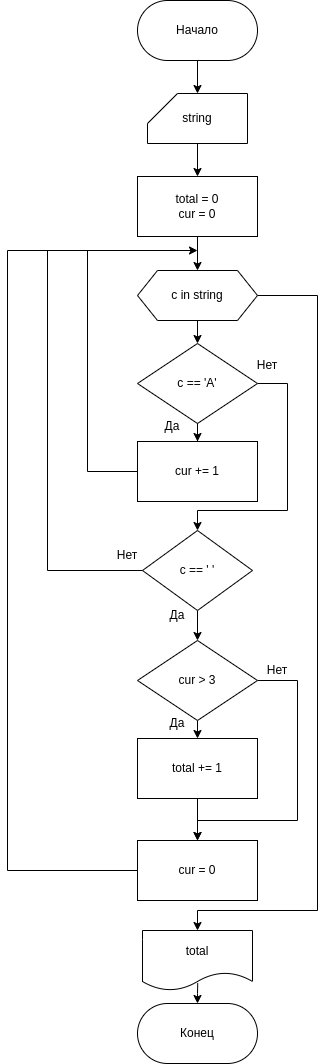

The diagram above was exported from draw.io. Its source (the exported page's mxGraphModel, read from the mxfile embedded in the PNG):
<mxGraphModel dx="1259" dy="696" grid="1" gridSize="10" guides="1" tooltips="1" connect="1" arrows="1" fold="1" page="1" pageScale="1" pageWidth="827" pageHeight="1169" math="0" shadow="0">
  <root>
    <mxCell id="0" />
    <mxCell id="1" parent="0" />
    <mxCell id="R-zG8lw-cExaNZo4OxZl-13" value="" style="edgeStyle=orthogonalEdgeStyle;rounded=0;orthogonalLoop=1;jettySize=auto;html=1;" edge="1" parent="1" source="R-zG8lw-cExaNZo4OxZl-1" target="R-zG8lw-cExaNZo4OxZl-12">
      <mxGeometry relative="1" as="geometry" />
    </mxCell>
    <mxCell id="R-zG8lw-cExaNZo4OxZl-1" value="Начало" style="rounded=1;whiteSpace=wrap;html=1;arcSize=50;" vertex="1" parent="1">
      <mxGeometry x="170" y="20" width="120" height="60" as="geometry" />
    </mxCell>
    <mxCell id="R-zG8lw-cExaNZo4OxZl-33" style="edgeStyle=orthogonalEdgeStyle;rounded=0;orthogonalLoop=1;jettySize=auto;html=1;exitX=0.5;exitY=0;exitDx=0;exitDy=0;entryX=0.502;entryY=0.879;entryDx=0;entryDy=0;entryPerimeter=0;endArrow=none;endFill=0;startArrow=classic;startFill=1;" edge="1" parent="1" source="R-zG8lw-cExaNZo4OxZl-2" target="R-zG8lw-cExaNZo4OxZl-11">
      <mxGeometry relative="1" as="geometry">
        <Array as="points">
          <mxPoint x="230" y="1013" />
          <mxPoint x="230" y="1013" />
        </Array>
      </mxGeometry>
    </mxCell>
    <mxCell id="R-zG8lw-cExaNZo4OxZl-2" value="Конец" style="rounded=1;whiteSpace=wrap;html=1;arcSize=50;" vertex="1" parent="1">
      <mxGeometry x="170" y="1023" width="120" height="60" as="geometry" />
    </mxCell>
    <mxCell id="R-zG8lw-cExaNZo4OxZl-17" style="edgeStyle=orthogonalEdgeStyle;rounded=0;orthogonalLoop=1;jettySize=auto;html=1;entryX=0.5;entryY=0;entryDx=0;entryDy=0;" edge="1" parent="1" source="R-zG8lw-cExaNZo4OxZl-3" target="R-zG8lw-cExaNZo4OxZl-4">
      <mxGeometry relative="1" as="geometry" />
    </mxCell>
    <mxCell id="R-zG8lw-cExaNZo4OxZl-3" value="total = 0&lt;br&gt;cur = 0" style="rounded=0;whiteSpace=wrap;html=1;" vertex="1" parent="1">
      <mxGeometry x="170" y="196" width="120" height="60" as="geometry" />
    </mxCell>
    <mxCell id="R-zG8lw-cExaNZo4OxZl-18" value="" style="edgeStyle=orthogonalEdgeStyle;rounded=0;orthogonalLoop=1;jettySize=auto;html=1;" edge="1" parent="1" source="R-zG8lw-cExaNZo4OxZl-4" target="R-zG8lw-cExaNZo4OxZl-5">
      <mxGeometry relative="1" as="geometry" />
    </mxCell>
    <mxCell id="R-zG8lw-cExaNZo4OxZl-30" style="edgeStyle=orthogonalEdgeStyle;rounded=0;orthogonalLoop=1;jettySize=auto;html=1;exitX=1;exitY=0.5;exitDx=0;exitDy=0;entryX=0.5;entryY=0;entryDx=0;entryDy=0;" edge="1" parent="1" source="R-zG8lw-cExaNZo4OxZl-4" target="R-zG8lw-cExaNZo4OxZl-11">
      <mxGeometry relative="1" as="geometry">
        <Array as="points">
          <mxPoint x="350" y="315" />
          <mxPoint x="350" y="930" />
          <mxPoint x="230" y="930" />
        </Array>
      </mxGeometry>
    </mxCell>
    <mxCell id="R-zG8lw-cExaNZo4OxZl-4" value="c in string" style="shape=hexagon;perimeter=hexagonPerimeter2;whiteSpace=wrap;html=1;fixedSize=1;" vertex="1" parent="1">
      <mxGeometry x="170" y="290" width="120" height="50" as="geometry" />
    </mxCell>
    <mxCell id="R-zG8lw-cExaNZo4OxZl-19" value="" style="edgeStyle=orthogonalEdgeStyle;rounded=0;orthogonalLoop=1;jettySize=auto;html=1;" edge="1" parent="1" source="R-zG8lw-cExaNZo4OxZl-5" target="R-zG8lw-cExaNZo4OxZl-7">
      <mxGeometry relative="1" as="geometry" />
    </mxCell>
    <mxCell id="R-zG8lw-cExaNZo4OxZl-20" style="edgeStyle=orthogonalEdgeStyle;rounded=0;orthogonalLoop=1;jettySize=auto;html=1;entryX=0.5;entryY=0;entryDx=0;entryDy=0;" edge="1" parent="1" source="R-zG8lw-cExaNZo4OxZl-5" target="R-zG8lw-cExaNZo4OxZl-6">
      <mxGeometry relative="1" as="geometry">
        <Array as="points">
          <mxPoint x="320" y="403" />
          <mxPoint x="320" y="530" />
          <mxPoint x="230" y="530" />
        </Array>
      </mxGeometry>
    </mxCell>
    <mxCell id="R-zG8lw-cExaNZo4OxZl-5" value="c == 'A'" style="rhombus;whiteSpace=wrap;html=1;" vertex="1" parent="1">
      <mxGeometry x="170" y="363" width="120" height="80" as="geometry" />
    </mxCell>
    <mxCell id="R-zG8lw-cExaNZo4OxZl-21" style="edgeStyle=orthogonalEdgeStyle;rounded=0;orthogonalLoop=1;jettySize=auto;html=1;exitX=0.5;exitY=1;exitDx=0;exitDy=0;entryX=0.5;entryY=0;entryDx=0;entryDy=0;" edge="1" parent="1" source="R-zG8lw-cExaNZo4OxZl-6" target="R-zG8lw-cExaNZo4OxZl-9">
      <mxGeometry relative="1" as="geometry" />
    </mxCell>
    <mxCell id="R-zG8lw-cExaNZo4OxZl-29" style="edgeStyle=orthogonalEdgeStyle;rounded=0;orthogonalLoop=1;jettySize=auto;html=1;exitX=0;exitY=0.5;exitDx=0;exitDy=0;endArrow=none;endFill=0;" edge="1" parent="1" source="R-zG8lw-cExaNZo4OxZl-6">
      <mxGeometry relative="1" as="geometry">
        <mxPoint x="80" y="270" as="targetPoint" />
      </mxGeometry>
    </mxCell>
    <mxCell id="R-zG8lw-cExaNZo4OxZl-6" value="c == ' '" style="rhombus;whiteSpace=wrap;html=1;" vertex="1" parent="1">
      <mxGeometry x="175" y="550" width="110" height="80" as="geometry" />
    </mxCell>
    <mxCell id="R-zG8lw-cExaNZo4OxZl-28" style="edgeStyle=orthogonalEdgeStyle;rounded=0;orthogonalLoop=1;jettySize=auto;html=1;exitX=0;exitY=0.5;exitDx=0;exitDy=0;endArrow=none;endFill=0;" edge="1" parent="1" source="R-zG8lw-cExaNZo4OxZl-7">
      <mxGeometry relative="1" as="geometry">
        <mxPoint x="120" y="270" as="targetPoint" />
      </mxGeometry>
    </mxCell>
    <mxCell id="R-zG8lw-cExaNZo4OxZl-7" value="cur += 1" style="rounded=0;whiteSpace=wrap;html=1;" vertex="1" parent="1">
      <mxGeometry x="170" y="461" width="120" height="60" as="geometry" />
    </mxCell>
    <mxCell id="R-zG8lw-cExaNZo4OxZl-26" style="edgeStyle=orthogonalEdgeStyle;rounded=0;orthogonalLoop=1;jettySize=auto;html=1;exitX=0;exitY=0.5;exitDx=0;exitDy=0;" edge="1" parent="1" source="R-zG8lw-cExaNZo4OxZl-8">
      <mxGeometry relative="1" as="geometry">
        <mxPoint x="230" y="270" as="targetPoint" />
        <Array as="points">
          <mxPoint x="40" y="890" />
          <mxPoint x="40" y="270" />
        </Array>
      </mxGeometry>
    </mxCell>
    <mxCell id="R-zG8lw-cExaNZo4OxZl-8" value="cur = 0" style="rounded=0;whiteSpace=wrap;html=1;" vertex="1" parent="1">
      <mxGeometry x="170" y="860" width="120" height="60" as="geometry" />
    </mxCell>
    <mxCell id="R-zG8lw-cExaNZo4OxZl-22" style="edgeStyle=orthogonalEdgeStyle;rounded=0;orthogonalLoop=1;jettySize=auto;html=1;exitX=0.5;exitY=1;exitDx=0;exitDy=0;entryX=0.5;entryY=0;entryDx=0;entryDy=0;" edge="1" parent="1" source="R-zG8lw-cExaNZo4OxZl-9" target="R-zG8lw-cExaNZo4OxZl-10">
      <mxGeometry relative="1" as="geometry" />
    </mxCell>
    <mxCell id="R-zG8lw-cExaNZo4OxZl-23" style="edgeStyle=orthogonalEdgeStyle;rounded=0;orthogonalLoop=1;jettySize=auto;html=1;exitX=1;exitY=0.5;exitDx=0;exitDy=0;entryX=0.5;entryY=0;entryDx=0;entryDy=0;" edge="1" parent="1" source="R-zG8lw-cExaNZo4OxZl-9" target="R-zG8lw-cExaNZo4OxZl-8">
      <mxGeometry relative="1" as="geometry">
        <Array as="points">
          <mxPoint x="330" y="700" />
          <mxPoint x="330" y="840" />
          <mxPoint x="230" y="840" />
        </Array>
      </mxGeometry>
    </mxCell>
    <mxCell id="R-zG8lw-cExaNZo4OxZl-9" value="cur &amp;gt; 3" style="rhombus;whiteSpace=wrap;html=1;" vertex="1" parent="1">
      <mxGeometry x="170" y="660" width="120" height="80" as="geometry" />
    </mxCell>
    <mxCell id="R-zG8lw-cExaNZo4OxZl-25" style="edgeStyle=orthogonalEdgeStyle;rounded=0;orthogonalLoop=1;jettySize=auto;html=1;exitX=0.5;exitY=1;exitDx=0;exitDy=0;entryX=0.5;entryY=0;entryDx=0;entryDy=0;" edge="1" parent="1" source="R-zG8lw-cExaNZo4OxZl-10" target="R-zG8lw-cExaNZo4OxZl-8">
      <mxGeometry relative="1" as="geometry" />
    </mxCell>
    <mxCell id="R-zG8lw-cExaNZo4OxZl-10" value="total += 1" style="rounded=0;whiteSpace=wrap;html=1;" vertex="1" parent="1">
      <mxGeometry x="170" y="758" width="120" height="60" as="geometry" />
    </mxCell>
    <mxCell id="R-zG8lw-cExaNZo4OxZl-11" value="total" style="shape=document;whiteSpace=wrap;html=1;boundedLbl=1;" vertex="1" parent="1">
      <mxGeometry x="175" y="950" width="110" height="60" as="geometry" />
    </mxCell>
    <mxCell id="R-zG8lw-cExaNZo4OxZl-14" value="" style="edgeStyle=orthogonalEdgeStyle;rounded=0;orthogonalLoop=1;jettySize=auto;html=1;" edge="1" parent="1" source="R-zG8lw-cExaNZo4OxZl-12" target="R-zG8lw-cExaNZo4OxZl-3">
      <mxGeometry relative="1" as="geometry" />
    </mxCell>
    <mxCell id="R-zG8lw-cExaNZo4OxZl-12" value="string" style="shape=card;whiteSpace=wrap;html=1;" vertex="1" parent="1">
      <mxGeometry x="180" y="113" width="100" height="50" as="geometry" />
    </mxCell>
    <mxCell id="R-zG8lw-cExaNZo4OxZl-34" value="Да" style="text;html=1;strokeColor=none;fillColor=none;align=center;verticalAlign=middle;whiteSpace=wrap;rounded=0;" vertex="1" parent="1">
      <mxGeometry x="175" y="431" width="60" height="30" as="geometry" />
    </mxCell>
    <mxCell id="R-zG8lw-cExaNZo4OxZl-35" value="Да" style="text;html=1;strokeColor=none;fillColor=none;align=center;verticalAlign=middle;whiteSpace=wrap;rounded=0;" vertex="1" parent="1">
      <mxGeometry x="180" y="620" width="60" height="30" as="geometry" />
    </mxCell>
    <mxCell id="R-zG8lw-cExaNZo4OxZl-36" value="Да" style="text;html=1;strokeColor=none;fillColor=none;align=center;verticalAlign=middle;whiteSpace=wrap;rounded=0;" vertex="1" parent="1">
      <mxGeometry x="180" y="728" width="60" height="30" as="geometry" />
    </mxCell>
    <mxCell id="R-zG8lw-cExaNZo4OxZl-37" value="Нет" style="text;html=1;strokeColor=none;fillColor=none;align=center;verticalAlign=middle;whiteSpace=wrap;rounded=0;" vertex="1" parent="1">
      <mxGeometry x="270" y="370" width="60" height="30" as="geometry" />
    </mxCell>
    <mxCell id="R-zG8lw-cExaNZo4OxZl-38" value="Нет" style="text;html=1;strokeColor=none;fillColor=none;align=center;verticalAlign=middle;whiteSpace=wrap;rounded=0;" vertex="1" parent="1">
      <mxGeometry x="130" y="560" width="60" height="30" as="geometry" />
    </mxCell>
    <mxCell id="R-zG8lw-cExaNZo4OxZl-39" value="Нет" style="text;html=1;strokeColor=none;fillColor=none;align=center;verticalAlign=middle;whiteSpace=wrap;rounded=0;" vertex="1" parent="1">
      <mxGeometry x="280" y="675" width="60" height="30" as="geometry" />
    </mxCell>
  </root>
</mxGraphModel>